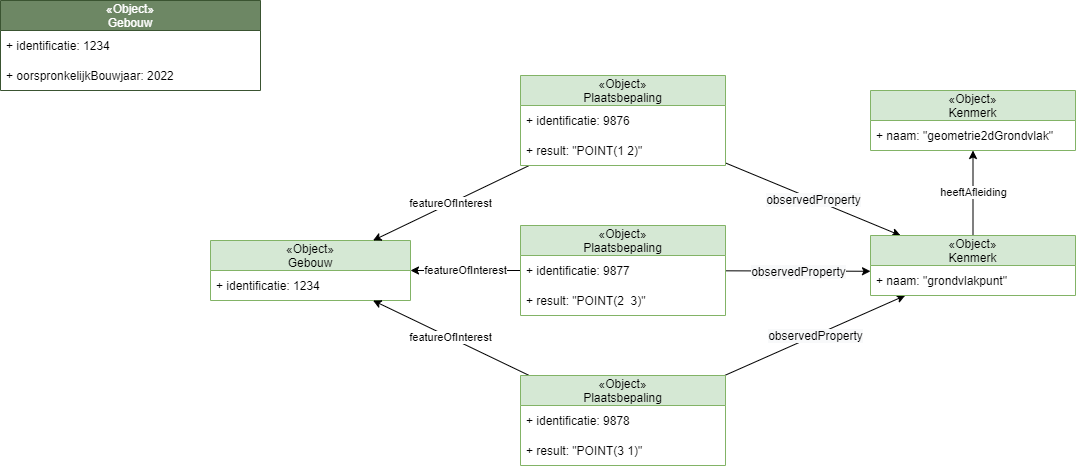

The diagram above was exported from draw.io. Its source (the exported page's mxGraphModel, read from the mxfile embedded in the PNG):
<mxGraphModel dx="1074" dy="-94" grid="1" gridSize="10" guides="1" tooltips="1" connect="1" arrows="1" fold="1" page="1" pageScale="1" pageWidth="850" pageHeight="1100" math="0" shadow="0">
  <root>
    <mxCell id="0" />
    <mxCell id="1" parent="0" />
    <mxCell id="29" value="«Object»&#10;Gebouw" style="swimlane;fontStyle=0;childLayout=stackLayout;horizontal=1;startSize=30;horizontalStack=0;resizeParent=1;resizeParentMax=0;resizeLast=0;collapsible=1;marginBottom=0;fillColor=#d5e8d4;strokeColor=#82b366;" vertex="1" parent="1">
      <mxGeometry x="650" y="1945" width="200" height="60" as="geometry" />
    </mxCell>
    <mxCell id="30" value="+ identificatie: 1234" style="text;strokeColor=none;fillColor=none;align=left;verticalAlign=middle;spacingLeft=4;spacingRight=4;overflow=hidden;points=[[0,0.5],[1,0.5]];portConstraint=eastwest;rotatable=0;" vertex="1" parent="29">
      <mxGeometry y="30" width="200" height="30" as="geometry" />
    </mxCell>
    <mxCell id="31" value="featureOfInterest" style="edgeStyle=none;html=1;endArrow=classic;endFill=1;startSize=6;endSize=6;" edge="1" parent="1" source="33" target="29">
      <mxGeometry relative="1" as="geometry" />
    </mxCell>
    <mxCell id="32" value="&lt;span style=&quot;color: rgb(0 , 0 , 0) ; font-family: &amp;#34;helvetica&amp;#34; ; font-size: 12px ; font-style: normal ; font-weight: 400 ; letter-spacing: normal ; text-align: left ; text-indent: 0px ; text-transform: none ; word-spacing: 0px ; background-color: rgb(248 , 249 , 250) ; display: inline ; float: none&quot;&gt;observedProperty&lt;/span&gt;" style="rounded=0;orthogonalLoop=1;jettySize=auto;html=1;" edge="1" parent="1" source="33" target="50">
      <mxGeometry relative="1" as="geometry" />
    </mxCell>
    <mxCell id="33" value="«Object»&#10;Plaatsbepaling" style="swimlane;fontStyle=0;childLayout=stackLayout;horizontal=1;startSize=30;horizontalStack=0;resizeParent=1;resizeParentMax=0;resizeLast=0;collapsible=1;marginBottom=0;fillColor=#d5e8d4;strokeColor=#82b366;" vertex="1" parent="1">
      <mxGeometry x="960" y="1780" width="205" height="90" as="geometry" />
    </mxCell>
    <mxCell id="34" value="+ identificatie: 9876" style="text;strokeColor=none;fillColor=none;align=left;verticalAlign=middle;spacingLeft=4;spacingRight=4;overflow=hidden;points=[[0,0.5],[1,0.5]];portConstraint=eastwest;rotatable=0;" vertex="1" parent="33">
      <mxGeometry y="30" width="205" height="30" as="geometry" />
    </mxCell>
    <mxCell id="35" value="+ result: &quot;POINT(1 2)&quot;" style="text;strokeColor=none;fillColor=none;align=left;verticalAlign=middle;spacingLeft=4;spacingRight=4;overflow=hidden;points=[[0,0.5],[1,0.5]];portConstraint=eastwest;rotatable=0;" vertex="1" parent="33">
      <mxGeometry y="60" width="205" height="30" as="geometry" />
    </mxCell>
    <mxCell id="36" value="featureOfInterest" style="edgeStyle=none;html=1;endArrow=classic;endFill=1;startSize=6;endSize=6;" edge="1" parent="1" source="38" target="29">
      <mxGeometry relative="1" as="geometry" />
    </mxCell>
    <mxCell id="37" value="&lt;span style=&quot;color: rgb(0 , 0 , 0) ; font-family: &amp;#34;helvetica&amp;#34; ; font-size: 12px ; font-style: normal ; font-weight: 400 ; letter-spacing: normal ; text-align: left ; text-indent: 0px ; text-transform: none ; word-spacing: 0px ; background-color: rgb(248 , 249 , 250) ; display: inline ; float: none&quot;&gt;observedProperty&lt;/span&gt;" style="rounded=0;orthogonalLoop=1;jettySize=auto;html=1;" edge="1" parent="1" source="38">
      <mxGeometry relative="1" as="geometry">
        <mxPoint x="1185" y="1985.2348484848485" as="sourcePoint" />
        <mxPoint x="1310" y="1975.7651515151515" as="targetPoint" />
      </mxGeometry>
    </mxCell>
    <mxCell id="38" value="«Object»&#10;Plaatsbepaling" style="swimlane;fontStyle=0;childLayout=stackLayout;horizontal=1;startSize=30;horizontalStack=0;resizeParent=1;resizeParentMax=0;resizeLast=0;collapsible=1;marginBottom=0;fillColor=#d5e8d4;strokeColor=#82b366;" vertex="1" parent="1">
      <mxGeometry x="960" y="1930" width="205" height="90" as="geometry" />
    </mxCell>
    <mxCell id="39" value="+ identificatie: 9877" style="text;strokeColor=none;fillColor=none;align=left;verticalAlign=middle;spacingLeft=4;spacingRight=4;overflow=hidden;points=[[0,0.5],[1,0.5]];portConstraint=eastwest;rotatable=0;" vertex="1" parent="38">
      <mxGeometry y="30" width="205" height="30" as="geometry" />
    </mxCell>
    <mxCell id="40" value="+ result: &quot;POINT(2  3)&quot;" style="text;strokeColor=none;fillColor=none;align=left;verticalAlign=middle;spacingLeft=4;spacingRight=4;overflow=hidden;points=[[0,0.5],[1,0.5]];portConstraint=eastwest;rotatable=0;" vertex="1" parent="38">
      <mxGeometry y="60" width="205" height="30" as="geometry" />
    </mxCell>
    <mxCell id="41" value="featureOfInterest" style="edgeStyle=none;html=1;endArrow=classic;endFill=1;startSize=6;endSize=6;" edge="1" parent="1" source="43" target="29">
      <mxGeometry relative="1" as="geometry" />
    </mxCell>
    <mxCell id="42" value="&lt;span style=&quot;color: rgb(0 , 0 , 0) ; font-family: &amp;#34;helvetica&amp;#34; ; font-size: 12px ; font-style: normal ; font-weight: 400 ; letter-spacing: normal ; text-align: left ; text-indent: 0px ; text-transform: none ; word-spacing: 0px ; background-color: rgb(248 , 249 , 250) ; display: inline ; float: none&quot;&gt;observedProperty&lt;/span&gt;" style="rounded=0;orthogonalLoop=1;jettySize=auto;html=1;" edge="1" parent="1" source="43" target="50">
      <mxGeometry relative="1" as="geometry" />
    </mxCell>
    <mxCell id="43" value="«Object»&#10;Plaatsbepaling" style="swimlane;fontStyle=0;childLayout=stackLayout;horizontal=1;startSize=30;horizontalStack=0;resizeParent=1;resizeParentMax=0;resizeLast=0;collapsible=1;marginBottom=0;fillColor=#d5e8d4;strokeColor=#82b366;" vertex="1" parent="1">
      <mxGeometry x="960" y="2080" width="205" height="90" as="geometry" />
    </mxCell>
    <mxCell id="44" value="+ identificatie: 9878" style="text;strokeColor=none;fillColor=none;align=left;verticalAlign=middle;spacingLeft=4;spacingRight=4;overflow=hidden;points=[[0,0.5],[1,0.5]];portConstraint=eastwest;rotatable=0;" vertex="1" parent="43">
      <mxGeometry y="30" width="205" height="30" as="geometry" />
    </mxCell>
    <mxCell id="45" value="+ result: &quot;POINT(3 1)&quot;" style="text;strokeColor=none;fillColor=none;align=left;verticalAlign=middle;spacingLeft=4;spacingRight=4;overflow=hidden;points=[[0,0.5],[1,0.5]];portConstraint=eastwest;rotatable=0;" vertex="1" parent="43">
      <mxGeometry y="60" width="205" height="30" as="geometry" />
    </mxCell>
    <mxCell id="46" value="«Object»&#10;Gebouw" style="swimlane;fontStyle=0;childLayout=stackLayout;horizontal=1;startSize=30;horizontalStack=0;resizeParent=1;resizeParentMax=0;resizeLast=0;collapsible=1;marginBottom=0;fillColor=#6d8764;fontColor=#ffffff;strokeColor=#3A5431;" vertex="1" parent="1">
      <mxGeometry x="440" y="1705" width="260" height="90" as="geometry" />
    </mxCell>
    <mxCell id="47" value="+ identificatie: 1234" style="text;strokeColor=none;fillColor=none;align=left;verticalAlign=middle;spacingLeft=4;spacingRight=4;overflow=hidden;points=[[0,0.5],[1,0.5]];portConstraint=eastwest;rotatable=0;" vertex="1" parent="46">
      <mxGeometry y="30" width="260" height="30" as="geometry" />
    </mxCell>
    <mxCell id="48" value="+ oorspronkelijkBouwjaar: 2022" style="text;strokeColor=none;fillColor=none;align=left;verticalAlign=middle;spacingLeft=4;spacingRight=4;overflow=hidden;points=[[0,0.5],[1,0.5]];portConstraint=eastwest;rotatable=0;" vertex="1" parent="46">
      <mxGeometry y="60" width="260" height="30" as="geometry" />
    </mxCell>
    <mxCell id="49" value="heeftAfleiding" style="edgeStyle=none;rounded=0;orthogonalLoop=1;jettySize=auto;html=1;" edge="1" parent="1" source="50" target="52">
      <mxGeometry relative="1" as="geometry" />
    </mxCell>
    <mxCell id="50" value="«Object»&#10;Kenmerk" style="swimlane;fontStyle=0;childLayout=stackLayout;horizontal=1;startSize=30;horizontalStack=0;resizeParent=1;resizeParentMax=0;resizeLast=0;collapsible=1;marginBottom=0;fillColor=#d5e8d4;strokeColor=#82b366;" vertex="1" parent="1">
      <mxGeometry x="1310" y="1940" width="205" height="60" as="geometry" />
    </mxCell>
    <mxCell id="51" value="+ naam: &quot;grondvlakpunt&quot;" style="text;strokeColor=none;fillColor=none;align=left;verticalAlign=middle;spacingLeft=4;spacingRight=4;overflow=hidden;points=[[0,0.5],[1,0.5]];portConstraint=eastwest;rotatable=0;" vertex="1" parent="50">
      <mxGeometry y="30" width="205" height="30" as="geometry" />
    </mxCell>
    <mxCell id="52" value="«Object»&#10;Kenmerk" style="swimlane;fontStyle=0;childLayout=stackLayout;horizontal=1;startSize=30;horizontalStack=0;resizeParent=1;resizeParentMax=0;resizeLast=0;collapsible=1;marginBottom=0;fillColor=#d5e8d4;strokeColor=#82b366;" vertex="1" parent="1">
      <mxGeometry x="1310" y="1795" width="205" height="60" as="geometry" />
    </mxCell>
    <mxCell id="53" value="+ naam: &quot;geometrie2dGrondvlak&quot;" style="text;strokeColor=none;fillColor=none;align=left;verticalAlign=middle;spacingLeft=4;spacingRight=4;overflow=hidden;points=[[0,0.5],[1,0.5]];portConstraint=eastwest;rotatable=0;" vertex="1" parent="52">
      <mxGeometry y="30" width="205" height="30" as="geometry" />
    </mxCell>
  </root>
</mxGraphModel>